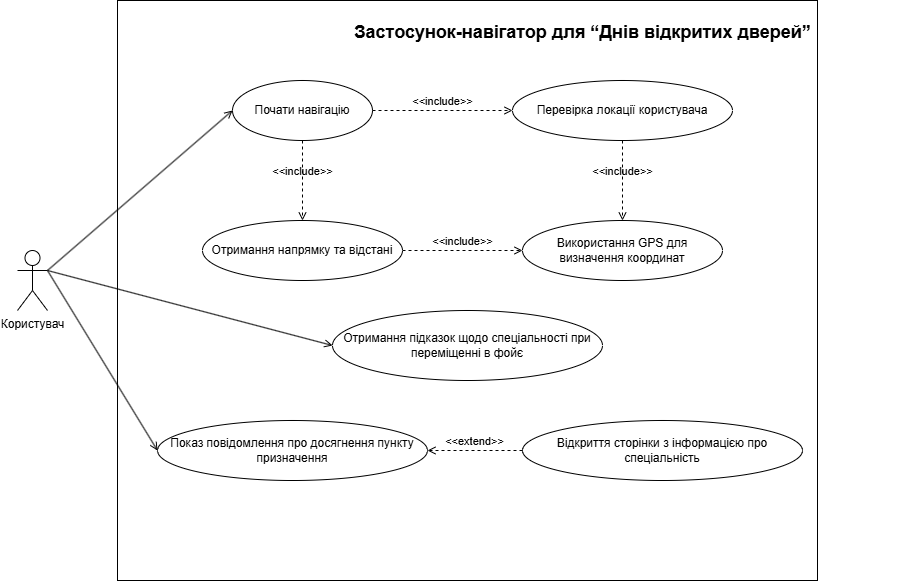

The diagram above was exported from draw.io. Its source (the exported page's mxGraphModel, read from the mxfile embedded in the PNG):
<mxGraphModel dx="1877" dy="1726" grid="1" gridSize="10" guides="1" tooltips="1" connect="1" arrows="1" fold="1" page="1" pageScale="1" pageWidth="827" pageHeight="1169" math="0" shadow="0">
  <root>
    <mxCell id="0" />
    <mxCell id="1" parent="0" />
    <mxCell id="GI3oXGgVZW4aSnqe_2u9-4" value="" style="rounded=0;whiteSpace=wrap;html=1;fillColor=none;rotation=90;" vertex="1" parent="1">
      <mxGeometry x="90" y="-330" width="580" height="700" as="geometry" />
    </mxCell>
    <mxCell id="actor1" value="Користувач" style="shape=umlActor;verticalLabelPosition=bottom;verticalAlign=top;html=1;outlineConnect=0;" vertex="1" parent="1">
      <mxGeometry x="-70" y="-20" width="30" height="60" as="geometry" />
    </mxCell>
    <mxCell id="uc2" value="Почати навігацію" style="ellipse;whiteSpace=wrap;html=1;" vertex="1" parent="1">
      <mxGeometry x="145" y="-190" width="140" height="60" as="geometry" />
    </mxCell>
    <mxCell id="uc3" value="Перевірка локації користувача" style="ellipse;whiteSpace=wrap;html=1;" vertex="1" parent="1">
      <mxGeometry x="425" y="-190" width="220" height="60" as="geometry" />
    </mxCell>
    <mxCell id="uc4" value="Отримання напрямку та відстані" style="ellipse;whiteSpace=wrap;html=1;" vertex="1" parent="1">
      <mxGeometry x="115" y="-50" width="200" height="60" as="geometry" />
    </mxCell>
    <mxCell id="uc5" value="Отримання підказок щодо спеціальності при переміщенні в фойє" style="ellipse;whiteSpace=wrap;html=1;" vertex="1" parent="1">
      <mxGeometry x="245" y="40" width="270" height="70" as="geometry" />
    </mxCell>
    <mxCell id="uc6" value="Показ повідомлення про досягнення пункту призначення" style="ellipse;whiteSpace=wrap;html=1;" vertex="1" parent="1">
      <mxGeometry x="70" y="150" width="270" height="60" as="geometry" />
    </mxCell>
    <mxCell id="uc7" value="Відкриття сторінки з інформацією про спеціальність" style="ellipse;whiteSpace=wrap;html=1;" vertex="1" parent="1">
      <mxGeometry x="435" y="150" width="280" height="60" as="geometry" />
    </mxCell>
    <mxCell id="uc8" value="Використання GPS для визначення координат" style="ellipse;whiteSpace=wrap;html=1;" vertex="1" parent="1">
      <mxGeometry x="435" y="-50" width="200" height="60" as="geometry" />
    </mxCell>
    <mxCell id="GI3oXGgVZW4aSnqe_2u9-6" value="" style="endArrow=open;html=1;rounded=0;strokeColor=default;endFill=0;exitX=1;exitY=0.3333333333333333;exitDx=0;exitDy=0;exitPerimeter=0;entryX=0;entryY=0.5;entryDx=0;entryDy=0;" edge="1" parent="1" source="actor1" target="uc2">
      <mxGeometry width="50" height="50" relative="1" as="geometry">
        <mxPoint x="-10" y="-80" as="sourcePoint" />
        <mxPoint x="140" y="-270" as="targetPoint" />
      </mxGeometry>
    </mxCell>
    <mxCell id="GI3oXGgVZW4aSnqe_2u9-13" value="&amp;lt;&amp;lt;include&amp;gt;&amp;gt;" style="html=1;verticalAlign=bottom;labelBackgroundColor=none;endArrow=open;endFill=0;dashed=1;rounded=0;entryX=0.5;entryY=0;entryDx=0;entryDy=0;exitX=0.5;exitY=1;exitDx=0;exitDy=0;" edge="1" parent="1" source="uc3" target="uc8">
      <mxGeometry width="160" relative="1" as="geometry">
        <mxPoint x="-145" y="-180" as="sourcePoint" />
        <mxPoint x="15" y="-180" as="targetPoint" />
      </mxGeometry>
    </mxCell>
    <mxCell id="GI3oXGgVZW4aSnqe_2u9-14" value="&amp;lt;&amp;lt;include&amp;gt;&amp;gt;" style="html=1;verticalAlign=bottom;labelBackgroundColor=none;endArrow=open;endFill=0;dashed=1;rounded=0;entryX=0;entryY=0.5;entryDx=0;entryDy=0;exitX=1;exitY=0.5;exitDx=0;exitDy=0;" edge="1" parent="1" source="uc4" target="uc8">
      <mxGeometry width="160" relative="1" as="geometry">
        <mxPoint x="375" as="sourcePoint" />
        <mxPoint x="485" as="targetPoint" />
      </mxGeometry>
    </mxCell>
    <mxCell id="GI3oXGgVZW4aSnqe_2u9-15" value="&amp;lt;&amp;lt;include&amp;gt;&amp;gt;" style="html=1;verticalAlign=bottom;labelBackgroundColor=none;endArrow=open;endFill=0;dashed=1;rounded=0;entryX=0;entryY=0.5;entryDx=0;entryDy=0;exitX=1;exitY=0.5;exitDx=0;exitDy=0;" edge="1" parent="1" source="uc2" target="uc3">
      <mxGeometry width="160" relative="1" as="geometry">
        <mxPoint x="575" y="-150" as="sourcePoint" />
        <mxPoint x="524" y="-1" as="targetPoint" />
      </mxGeometry>
    </mxCell>
    <mxCell id="GI3oXGgVZW4aSnqe_2u9-16" value="&amp;lt;&amp;lt;include&amp;gt;&amp;gt;" style="html=1;verticalAlign=bottom;labelBackgroundColor=none;endArrow=open;endFill=0;dashed=1;rounded=0;exitX=0.5;exitY=1;exitDx=0;exitDy=0;" edge="1" parent="1" source="uc2" target="uc4">
      <mxGeometry width="160" relative="1" as="geometry">
        <mxPoint x="335" y="-10" as="sourcePoint" />
        <mxPoint x="445" y="-10" as="targetPoint" />
      </mxGeometry>
    </mxCell>
    <mxCell id="GI3oXGgVZW4aSnqe_2u9-19" value="&amp;lt;&amp;lt;extend&amp;gt;&amp;gt;" style="html=1;verticalAlign=bottom;labelBackgroundColor=none;endArrow=open;endFill=0;dashed=1;rounded=0;entryX=1;entryY=0.5;entryDx=0;entryDy=0;exitX=0;exitY=0.5;exitDx=0;exitDy=0;" edge="1" parent="1" source="uc7" target="uc6">
      <mxGeometry width="160" relative="1" as="geometry">
        <mxPoint x="890" y="30" as="sourcePoint" />
        <mxPoint x="724" y="109" as="targetPoint" />
      </mxGeometry>
    </mxCell>
    <mxCell id="GI3oXGgVZW4aSnqe_2u9-21" value="" style="endArrow=open;html=1;rounded=0;strokeColor=default;endFill=0;exitX=1;exitY=0.3333333333333333;exitDx=0;exitDy=0;exitPerimeter=0;entryX=0;entryY=0.5;entryDx=0;entryDy=0;" edge="1" parent="1" source="actor1" target="uc5">
      <mxGeometry width="50" height="50" relative="1" as="geometry">
        <mxPoint x="-30" y="10" as="sourcePoint" />
        <mxPoint x="155" y="-200" as="targetPoint" />
      </mxGeometry>
    </mxCell>
    <mxCell id="GI3oXGgVZW4aSnqe_2u9-22" value="" style="endArrow=open;html=1;rounded=0;strokeColor=default;endFill=0;exitX=1;exitY=0.3333333333333333;exitDx=0;exitDy=0;exitPerimeter=0;entryX=0;entryY=0.5;entryDx=0;entryDy=0;" edge="1" parent="1" source="actor1" target="uc6">
      <mxGeometry width="50" height="50" relative="1" as="geometry">
        <mxPoint x="-30" y="10" as="sourcePoint" />
        <mxPoint x="255" y="55" as="targetPoint" />
      </mxGeometry>
    </mxCell>
    <mxCell id="GI3oXGgVZW4aSnqe_2u9-24" value="&lt;font style=&quot;font-size: 18px;&quot;&gt;Застосунок-навігатор для “Днів відкритих дверей”&lt;/font&gt;" style="text;strokeColor=none;fillColor=none;html=1;fontSize=24;fontStyle=1;verticalAlign=middle;align=center;" vertex="1" parent="1">
      <mxGeometry x="180" y="-260" width="630" height="40" as="geometry" />
    </mxCell>
  </root>
</mxGraphModel>